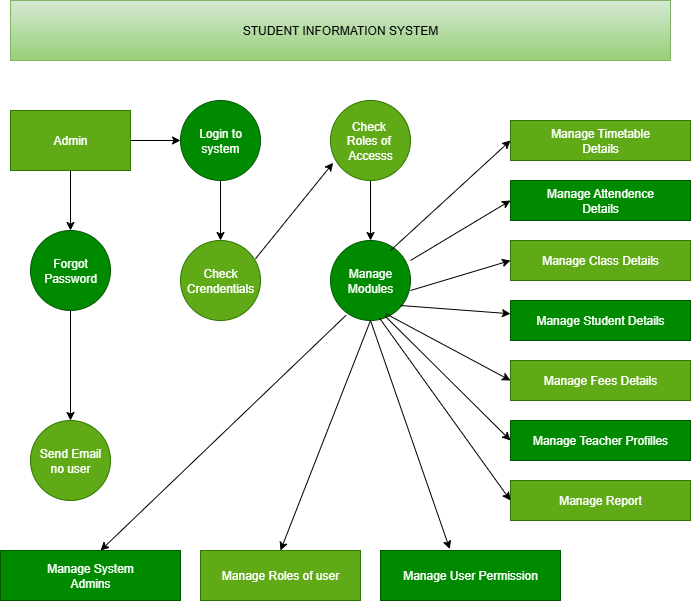

The diagram above was exported from draw.io. Its source (the exported page's mxGraphModel, read from the mxfile embedded in the PNG):
<mxGraphModel dx="992" dy="535" grid="1" gridSize="10" guides="1" tooltips="1" connect="1" arrows="1" fold="1" page="1" pageScale="1" pageWidth="827" pageHeight="1169" math="0" shadow="0">
  <root>
    <mxCell id="0" />
    <mxCell id="1" parent="0" />
    <mxCell id="JTPYE26hZ-nt_JatkzIm-31" style="edgeStyle=orthogonalEdgeStyle;rounded=0;orthogonalLoop=1;jettySize=auto;html=1;exitX=0.5;exitY=1;exitDx=0;exitDy=0;entryX=0.5;entryY=0;entryDx=0;entryDy=0;" edge="1" parent="1" source="JTPYE26hZ-nt_JatkzIm-18" target="JTPYE26hZ-nt_JatkzIm-29">
      <mxGeometry relative="1" as="geometry" />
    </mxCell>
    <mxCell id="JTPYE26hZ-nt_JatkzIm-46" style="edgeStyle=orthogonalEdgeStyle;rounded=0;orthogonalLoop=1;jettySize=auto;html=1;exitX=1;exitY=0.5;exitDx=0;exitDy=0;entryX=0;entryY=0.5;entryDx=0;entryDy=0;" edge="1" parent="1" source="JTPYE26hZ-nt_JatkzIm-18" target="JTPYE26hZ-nt_JatkzIm-28">
      <mxGeometry relative="1" as="geometry" />
    </mxCell>
    <mxCell id="JTPYE26hZ-nt_JatkzIm-18" value="Admin" style="rounded=0;whiteSpace=wrap;html=1;labelBackgroundColor=none;fillColor=#60a917;fontColor=#ffffff;strokeColor=#2D7600;" vertex="1" parent="1">
      <mxGeometry x="120" y="150" width="120" height="60" as="geometry" />
    </mxCell>
    <mxCell id="JTPYE26hZ-nt_JatkzIm-20" value="Send Email&lt;div&gt;no user&lt;/div&gt;" style="ellipse;whiteSpace=wrap;html=1;aspect=fixed;labelBackgroundColor=none;fillColor=#60a917;fontColor=#ffffff;strokeColor=#2D7600;" vertex="1" parent="1">
      <mxGeometry x="140" y="460" width="80" height="80" as="geometry" />
    </mxCell>
    <mxCell id="JTPYE26hZ-nt_JatkzIm-44" style="edgeStyle=orthogonalEdgeStyle;rounded=0;orthogonalLoop=1;jettySize=auto;html=1;exitX=0.5;exitY=1;exitDx=0;exitDy=0;entryX=0.5;entryY=0;entryDx=0;entryDy=0;" edge="1" parent="1" source="JTPYE26hZ-nt_JatkzIm-23" target="JTPYE26hZ-nt_JatkzIm-24">
      <mxGeometry relative="1" as="geometry" />
    </mxCell>
    <mxCell id="JTPYE26hZ-nt_JatkzIm-23" value="Check&amp;nbsp;&lt;div&gt;Roles of&amp;nbsp;&lt;/div&gt;&lt;div&gt;Accesss&lt;/div&gt;" style="ellipse;whiteSpace=wrap;html=1;aspect=fixed;labelBackgroundColor=none;fillColor=#60a917;fontColor=#ffffff;strokeColor=#2D7600;" vertex="1" parent="1">
      <mxGeometry x="440" y="140" width="80" height="80" as="geometry" />
    </mxCell>
    <mxCell id="JTPYE26hZ-nt_JatkzIm-24" value="Manage&lt;div&gt;Modules&lt;/div&gt;" style="ellipse;whiteSpace=wrap;html=1;aspect=fixed;labelBackgroundColor=none;fillColor=#008a00;strokeColor=#005700;fontColor=#ffffff;" vertex="1" parent="1">
      <mxGeometry x="440" y="280" width="80" height="80" as="geometry" />
    </mxCell>
    <mxCell id="JTPYE26hZ-nt_JatkzIm-45" style="edgeStyle=orthogonalEdgeStyle;rounded=0;orthogonalLoop=1;jettySize=auto;html=1;exitX=0.5;exitY=1;exitDx=0;exitDy=0;entryX=0.5;entryY=0;entryDx=0;entryDy=0;" edge="1" parent="1" source="JTPYE26hZ-nt_JatkzIm-28" target="JTPYE26hZ-nt_JatkzIm-30">
      <mxGeometry relative="1" as="geometry" />
    </mxCell>
    <mxCell id="JTPYE26hZ-nt_JatkzIm-28" value="Login to system" style="ellipse;whiteSpace=wrap;html=1;aspect=fixed;labelBackgroundColor=none;fillColor=#008a00;fontColor=#ffffff;strokeColor=#005700;" vertex="1" parent="1">
      <mxGeometry x="290" y="140" width="80" height="80" as="geometry" />
    </mxCell>
    <mxCell id="JTPYE26hZ-nt_JatkzIm-32" style="edgeStyle=orthogonalEdgeStyle;rounded=0;orthogonalLoop=1;jettySize=auto;html=1;exitX=0.5;exitY=1;exitDx=0;exitDy=0;entryX=0.5;entryY=0;entryDx=0;entryDy=0;" edge="1" parent="1" source="JTPYE26hZ-nt_JatkzIm-29" target="JTPYE26hZ-nt_JatkzIm-20">
      <mxGeometry relative="1" as="geometry" />
    </mxCell>
    <mxCell id="JTPYE26hZ-nt_JatkzIm-29" value="Forgot&lt;div&gt;Password&lt;/div&gt;" style="ellipse;whiteSpace=wrap;html=1;aspect=fixed;fillColor=#008a00;fontColor=#ffffff;strokeColor=#005700;" vertex="1" parent="1">
      <mxGeometry x="140" y="270" width="80" height="80" as="geometry" />
    </mxCell>
    <mxCell id="JTPYE26hZ-nt_JatkzIm-30" value="Check&lt;div&gt;Crendentials&lt;/div&gt;" style="ellipse;whiteSpace=wrap;html=1;aspect=fixed;fillColor=#60a917;fontColor=#ffffff;strokeColor=#2D7600;" vertex="1" parent="1">
      <mxGeometry x="290" y="280" width="80" height="80" as="geometry" />
    </mxCell>
    <mxCell id="JTPYE26hZ-nt_JatkzIm-34" value="Manage Timetable&lt;div&gt;Details&lt;/div&gt;" style="rounded=0;whiteSpace=wrap;html=1;fillColor=#60a917;fontColor=#ffffff;strokeColor=#2D7600;" vertex="1" parent="1">
      <mxGeometry x="620" y="160" width="180" height="40" as="geometry" />
    </mxCell>
    <mxCell id="JTPYE26hZ-nt_JatkzIm-35" value="Manage Attendence&lt;div&gt;Details&lt;/div&gt;" style="rounded=0;whiteSpace=wrap;html=1;fillColor=#008a00;fontColor=#ffffff;strokeColor=#005700;" vertex="1" parent="1">
      <mxGeometry x="620" y="220" width="180" height="40" as="geometry" />
    </mxCell>
    <mxCell id="JTPYE26hZ-nt_JatkzIm-38" value="Manage Class Details" style="rounded=0;whiteSpace=wrap;html=1;fillColor=#60a917;fontColor=#ffffff;strokeColor=#2D7600;" vertex="1" parent="1">
      <mxGeometry x="620" y="280" width="180" height="40" as="geometry" />
    </mxCell>
    <mxCell id="JTPYE26hZ-nt_JatkzIm-39" value="Manage Student Details" style="rounded=0;whiteSpace=wrap;html=1;fillColor=#008a00;fontColor=#ffffff;strokeColor=#005700;" vertex="1" parent="1">
      <mxGeometry x="620" y="340" width="180" height="40" as="geometry" />
    </mxCell>
    <mxCell id="JTPYE26hZ-nt_JatkzIm-40" value="Manage Fees Details" style="rounded=0;whiteSpace=wrap;html=1;fillColor=#60a917;fontColor=#ffffff;strokeColor=#2D7600;" vertex="1" parent="1">
      <mxGeometry x="620" y="400" width="180" height="40" as="geometry" />
    </mxCell>
    <mxCell id="JTPYE26hZ-nt_JatkzIm-42" value="Manage Teacher Profilles" style="rounded=0;whiteSpace=wrap;html=1;fillColor=#008a00;fontColor=#ffffff;strokeColor=#005700;" vertex="1" parent="1">
      <mxGeometry x="620" y="460" width="180" height="40" as="geometry" />
    </mxCell>
    <mxCell id="JTPYE26hZ-nt_JatkzIm-43" value="Manage Report" style="rounded=0;whiteSpace=wrap;html=1;fillColor=#60a917;fontColor=#ffffff;strokeColor=#2D7600;" vertex="1" parent="1">
      <mxGeometry x="620" y="520" width="180" height="40" as="geometry" />
    </mxCell>
    <mxCell id="JTPYE26hZ-nt_JatkzIm-49" value="" style="endArrow=classic;html=1;rounded=0;entryX=0;entryY=0.5;entryDx=0;entryDy=0;" edge="1" parent="1" target="JTPYE26hZ-nt_JatkzIm-34">
      <mxGeometry width="50" height="50" relative="1" as="geometry">
        <mxPoint x="500" y="290" as="sourcePoint" />
        <mxPoint x="550" y="240" as="targetPoint" />
      </mxGeometry>
    </mxCell>
    <mxCell id="JTPYE26hZ-nt_JatkzIm-51" value="" style="endArrow=classic;html=1;rounded=0;entryX=0;entryY=0.5;entryDx=0;entryDy=0;" edge="1" parent="1" target="JTPYE26hZ-nt_JatkzIm-35">
      <mxGeometry width="50" height="50" relative="1" as="geometry">
        <mxPoint x="520" y="300" as="sourcePoint" />
        <mxPoint x="560" y="260" as="targetPoint" />
      </mxGeometry>
    </mxCell>
    <mxCell id="JTPYE26hZ-nt_JatkzIm-52" value="" style="endArrow=classic;html=1;rounded=0;entryX=0;entryY=0.5;entryDx=0;entryDy=0;" edge="1" parent="1" target="JTPYE26hZ-nt_JatkzIm-38">
      <mxGeometry width="50" height="50" relative="1" as="geometry">
        <mxPoint x="520" y="330" as="sourcePoint" />
        <mxPoint x="570" y="280" as="targetPoint" />
      </mxGeometry>
    </mxCell>
    <mxCell id="JTPYE26hZ-nt_JatkzIm-59" value="" style="endArrow=classic;html=1;rounded=0;" edge="1" parent="1" target="JTPYE26hZ-nt_JatkzIm-39">
      <mxGeometry width="50" height="50" relative="1" as="geometry">
        <mxPoint x="510" y="345" as="sourcePoint" />
        <mxPoint x="560" y="295" as="targetPoint" />
      </mxGeometry>
    </mxCell>
    <mxCell id="JTPYE26hZ-nt_JatkzIm-63" value="" style="endArrow=classic;html=1;rounded=0;exitX=0.69;exitY=0.915;exitDx=0;exitDy=0;exitPerimeter=0;" edge="1" parent="1" source="JTPYE26hZ-nt_JatkzIm-24">
      <mxGeometry width="50" height="50" relative="1" as="geometry">
        <mxPoint x="460" y="440" as="sourcePoint" />
        <mxPoint x="620" y="420" as="targetPoint" />
        <Array as="points" />
      </mxGeometry>
    </mxCell>
    <mxCell id="JTPYE26hZ-nt_JatkzIm-65" value="" style="endArrow=classic;html=1;rounded=0;entryX=0;entryY=0.5;entryDx=0;entryDy=0;exitX=0.614;exitY=0.972;exitDx=0;exitDy=0;exitPerimeter=0;" edge="1" parent="1" source="JTPYE26hZ-nt_JatkzIm-24" target="JTPYE26hZ-nt_JatkzIm-43">
      <mxGeometry width="50" height="50" relative="1" as="geometry">
        <mxPoint x="500" y="360" as="sourcePoint" />
        <mxPoint x="470" y="310" as="targetPoint" />
      </mxGeometry>
    </mxCell>
    <mxCell id="JTPYE26hZ-nt_JatkzIm-66" value="" style="endArrow=classic;html=1;rounded=0;entryX=0;entryY=0.5;entryDx=0;entryDy=0;exitX=0.681;exitY=0.943;exitDx=0;exitDy=0;exitPerimeter=0;" edge="1" parent="1" source="JTPYE26hZ-nt_JatkzIm-24" target="JTPYE26hZ-nt_JatkzIm-42">
      <mxGeometry width="50" height="50" relative="1" as="geometry">
        <mxPoint x="500" y="355" as="sourcePoint" />
        <mxPoint x="470" y="310" as="targetPoint" />
      </mxGeometry>
    </mxCell>
    <mxCell id="JTPYE26hZ-nt_JatkzIm-67" value="Manage System&lt;div&gt;Admins&lt;/div&gt;" style="rounded=0;whiteSpace=wrap;html=1;fillColor=#008a00;fontColor=#ffffff;strokeColor=#005700;" vertex="1" parent="1">
      <mxGeometry x="110" y="590" width="180" height="50" as="geometry" />
    </mxCell>
    <mxCell id="JTPYE26hZ-nt_JatkzIm-68" value="Manage Roles of user" style="rounded=0;whiteSpace=wrap;html=1;fillColor=#60a917;fontColor=#ffffff;strokeColor=#2D7600;" vertex="1" parent="1">
      <mxGeometry x="310" y="590" width="160" height="50" as="geometry" />
    </mxCell>
    <mxCell id="JTPYE26hZ-nt_JatkzIm-70" value="Manage User Permission" style="rounded=0;whiteSpace=wrap;html=1;fillColor=#008a00;fontColor=#ffffff;strokeColor=#005700;" vertex="1" parent="1">
      <mxGeometry x="490" y="590" width="180" height="50" as="geometry" />
    </mxCell>
    <mxCell id="JTPYE26hZ-nt_JatkzIm-71" value="" style="endArrow=classic;html=1;rounded=0;exitX=0.5;exitY=1;exitDx=0;exitDy=0;entryX=0.5;entryY=0;entryDx=0;entryDy=0;" edge="1" parent="1" source="JTPYE26hZ-nt_JatkzIm-24" target="JTPYE26hZ-nt_JatkzIm-68">
      <mxGeometry width="50" height="50" relative="1" as="geometry">
        <mxPoint x="420" y="530" as="sourcePoint" />
        <mxPoint x="470" y="480" as="targetPoint" />
      </mxGeometry>
    </mxCell>
    <mxCell id="JTPYE26hZ-nt_JatkzIm-73" value="" style="endArrow=classic;html=1;rounded=0;exitX=0.5;exitY=1;exitDx=0;exitDy=0;entryX=0.385;entryY=-0.028;entryDx=0;entryDy=0;entryPerimeter=0;" edge="1" parent="1" source="JTPYE26hZ-nt_JatkzIm-24" target="JTPYE26hZ-nt_JatkzIm-70">
      <mxGeometry width="50" height="50" relative="1" as="geometry">
        <mxPoint x="420" y="530" as="sourcePoint" />
        <mxPoint x="470" y="480" as="targetPoint" />
      </mxGeometry>
    </mxCell>
    <mxCell id="JTPYE26hZ-nt_JatkzIm-74" value="" style="endArrow=classic;html=1;rounded=0;exitX=0.195;exitY=0.934;exitDx=0;exitDy=0;exitPerimeter=0;entryX=0.556;entryY=0;entryDx=0;entryDy=0;entryPerimeter=0;" edge="1" parent="1" source="JTPYE26hZ-nt_JatkzIm-24" target="JTPYE26hZ-nt_JatkzIm-67">
      <mxGeometry width="50" height="50" relative="1" as="geometry">
        <mxPoint x="420" y="530" as="sourcePoint" />
        <mxPoint x="470" y="480" as="targetPoint" />
      </mxGeometry>
    </mxCell>
    <mxCell id="JTPYE26hZ-nt_JatkzIm-76" value="" style="endArrow=classic;html=1;rounded=0;exitX=0.937;exitY=0.229;exitDx=0;exitDy=0;exitPerimeter=0;entryX=0.033;entryY=0.779;entryDx=0;entryDy=0;entryPerimeter=0;" edge="1" parent="1" source="JTPYE26hZ-nt_JatkzIm-30" target="JTPYE26hZ-nt_JatkzIm-23">
      <mxGeometry width="50" height="50" relative="1" as="geometry">
        <mxPoint x="410" y="310" as="sourcePoint" />
        <mxPoint x="460" y="260" as="targetPoint" />
      </mxGeometry>
    </mxCell>
    <mxCell id="JTPYE26hZ-nt_JatkzIm-77" value="STUDENT INFORMATION SYSTEM" style="rounded=0;whiteSpace=wrap;html=1;fillColor=#d5e8d4;strokeColor=#82b366;gradientColor=#97d077;" vertex="1" parent="1">
      <mxGeometry x="120" y="40" width="660" height="60" as="geometry" />
    </mxCell>
  </root>
</mxGraphModel>